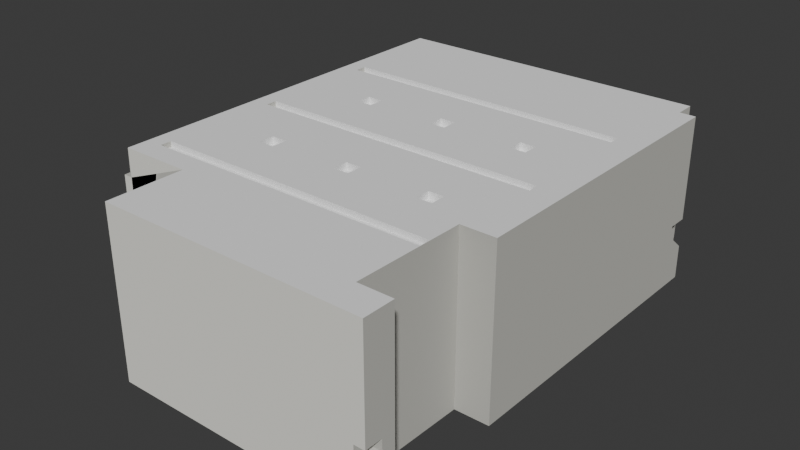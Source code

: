 # Source: seminar.blend  (saved by Blender 4.4.32; exported with 4.5.12 LTS)
import bpy
from mathutils import Matrix  # noqa: F401  (used for matrix-valued properties, if any)

bpy.ops.wm.read_factory_settings(use_empty=True)
scene = bpy.context.scene
scene.name = 'Scene'

# ---- collections
col_collection = bpy.data.collections.new('Collection'); scene.collection.children.link(col_collection)

# ---- materials (node trees are filled in below, after node groups)
mat_mat_scene09_concrete = bpy.data.materials.new('mat_scene09_concrete')
mat_mat_scene09_concrete.diffuse_color = (0.5569, 0.5529, 0.5098, 1.0)
mat_mat_scene09_windows = bpy.data.materials.new('mat_scene09_windows')
mat_mat_scene09_windows.diffuse_color = (0.4078, 1.0, 0.949, 0.5804)
mat_mat_scene09_ceiling = bpy.data.materials.new('mat_scene09_ceiling')
mat_mat_scene09_ceiling.diffuse_color = (0.8863, 0.8863, 0.8863, 1.0)
mat_mat_scene09_plaster = bpy.data.materials.new('mat_scene09_plaster')
mat_mat_scene09_plaster.diffuse_color = (0.8471, 0.8392, 0.7765, 1.0)
mat_mat_scene09_floor = bpy.data.materials.new('mat_scene09_floor')
mat_mat_scene09_floor.diffuse_color = (0.698, 0.6706, 0.5373, 1.0)

# ---- node groups
ng_geometry_nodes = bpy.data.node_groups.new('Geometry Nodes', 'GeometryNodeTree')
_s = ng_geometry_nodes.interface.new_socket(name='Geometry', in_out='OUTPUT', socket_type='NodeSocketGeometry')
_s = ng_geometry_nodes.interface.new_socket(name='Geometry', in_out='INPUT', socket_type='NodeSocketGeometry')
ng_geometry_nodes.is_modifier = True
# nodes of 'Geometry Nodes' reference scene objects; filled in after objects exist

# ---- material node trees
mat_mat_scene09_concrete.use_nodes = True; mat_mat_scene09_concrete.node_tree.nodes.clear()
_N = mat_mat_scene09_concrete.node_tree.nodes; _L = mat_mat_scene09_concrete.node_tree.links
n0 = _N.new('ShaderNodeBsdfPrincipled'); n0.name = 'Principled BSDF'; n0.location = (0, 300)
n0.inputs[0].default_value = (0.5569, 0.5529, 0.5098, 1.0)
n0.inputs[13].default_value = 0.0
n1 = _N.new('ShaderNodeOutputMaterial'); n1.name = 'Material Output'; n1.location = (300, 300)
_L.new(n0.outputs[0], n1.inputs[0])
n1.is_active_output = True
mat_mat_scene09_windows.use_nodes = True; mat_mat_scene09_windows.node_tree.nodes.clear()
_N = mat_mat_scene09_windows.node_tree.nodes; _L = mat_mat_scene09_windows.node_tree.links
n0 = _N.new('ShaderNodeBsdfPrincipled'); n0.name = 'Principled BSDF'; n0.location = (0, 300)
n0.inputs[0].default_value = (0.4078, 1.0, 0.949, 0.5804)
n0.inputs[4].default_value = 0.5804
n0.inputs[13].default_value = 0.0
n1 = _N.new('ShaderNodeOutputMaterial'); n1.name = 'Material Output'; n1.location = (300, 300)
_L.new(n0.outputs[0], n1.inputs[0])
n1.is_active_output = True
mat_mat_scene09_ceiling.use_nodes = True; mat_mat_scene09_ceiling.node_tree.nodes.clear()
_N = mat_mat_scene09_ceiling.node_tree.nodes; _L = mat_mat_scene09_ceiling.node_tree.links
n0 = _N.new('ShaderNodeBsdfPrincipled'); n0.name = 'Principled BSDF'; n0.location = (0, 300)
n0.inputs[0].default_value = (0.8863, 0.8863, 0.8863, 1.0)
n0.inputs[13].default_value = 0.0
n1 = _N.new('ShaderNodeOutputMaterial'); n1.name = 'Material Output'; n1.location = (300, 300)
_L.new(n0.outputs[0], n1.inputs[0])
n1.is_active_output = True
mat_mat_scene09_plaster.use_nodes = True; mat_mat_scene09_plaster.node_tree.nodes.clear()
_N = mat_mat_scene09_plaster.node_tree.nodes; _L = mat_mat_scene09_plaster.node_tree.links
n0 = _N.new('ShaderNodeBsdfPrincipled'); n0.name = 'Principled BSDF'; n0.location = (0, 300)
n0.inputs[0].default_value = (0.8471, 0.8392, 0.7765, 1.0)
n0.inputs[13].default_value = 0.0
n1 = _N.new('ShaderNodeOutputMaterial'); n1.name = 'Material Output'; n1.location = (300, 300)
_L.new(n0.outputs[0], n1.inputs[0])
n1.is_active_output = True
mat_mat_scene09_floor.use_nodes = True; mat_mat_scene09_floor.node_tree.nodes.clear()
_N = mat_mat_scene09_floor.node_tree.nodes; _L = mat_mat_scene09_floor.node_tree.links
n0 = _N.new('ShaderNodeBsdfPrincipled'); n0.name = 'Principled BSDF'; n0.location = (0, 300)
n0.inputs[0].default_value = (0.698, 0.6706, 0.5373, 1.0)
n0.inputs[13].default_value = 0.0
n1 = _N.new('ShaderNodeOutputMaterial'); n1.name = 'Material Output'; n1.location = (300, 300)
_L.new(n0.outputs[0], n1.inputs[0])
n1.is_active_output = True

# ---- world
world_world = bpy.data.worlds.new('World'); scene.world = world_world
world_world.use_nodes = True; world_world.node_tree.nodes.clear()
_N = world_world.node_tree.nodes; _L = world_world.node_tree.links
n0 = _N.new('ShaderNodeOutputWorld'); n0.name = 'World Output'; n0.location = (300, 300)
n1 = _N.new('ShaderNodeBackground'); n1.name = 'Background'; n1.location = (10, 300)
n1.inputs[0].default_value = (0.05088, 0.05088, 0.05088, 1.0)
_L.new(n1.outputs[0], n0.inputs[0])
n0.is_active_output = True
world_world.color = (0.05088, 0.05088, 0.05088)
world_world.sun_shadow_jitter_overblur = 0.0

# ---- meshes
me_id2 = bpy.data.meshes.new('ID2')
me_id2.from_pydata([(-111.2, 167.0, 5.906), (-111.2, 160.7, 5.906), (-51.32, 160.7, 5.906), (-111.2, 160.7, 23.43), (-111.2, 167.0, 23.43), (-51.32, 167.0, 5.906), (-51.32, 160.7, 23.43), (-51.32, 167.0, 23.43), (29.78, 167.0, 5.906), (29.78, 160.7, 5.906), (29.78, 160.7, 23.43), (-30.06, 160.7, 23.43), (-30.06, 167.0, 23.43), (-30.06, 160.7, 5.906), (-30.06, 167.0, 5.906), (29.78, 167.0, 23.43), (110.4, 170.8, 101.1), (110.4, 164.9, 101.1), (110.4, 164.9, 4.474e-13), (112.9, 164.9, 4.474e-13), (-113.6, 164.9, 117.6), (-30.29, 164.9, 4.474e-13), (-51.08, 164.9, 4.474e-13), (49.63, 169.6, 4.035e-19), (49.63, 164.9, 101.1), (49.63, 164.9, 4.474e-13), (49.63, 169.6, 17.72), (110.4, 169.6, 17.72), (110.4, 170.8, 17.72), (112.9, 164.9, 117.6), (112.9, 150.2, 24.01), (-113.6, 149.0, 4.035e-19), (-111.4, 169.6, 3.996e-19), (-111.4, 164.9, 4.474e-13), (-111.4, 169.6, 17.72), (-111.4, 170.8, 101.1), (-111.4, 170.8, 17.72), (-51.08, 170.8, 101.1), (-111.4, 164.9, 101.1), (-51.08, 164.9, 101.1), (-30.29, 169.6, 1.6e-30), (-30.29, 169.6, 17.72), (-30.29, 164.9, 101.1), (-30.29, 170.8, 101.1), (29.82, 164.9, 101.1), (29.82, 169.6, 17.72), (112.9, 150.2, 2.451e-20), (124.2, 150.1, 1.262e-29), (124.2, 150.1, 117.6), (-113.6, 149.0, 98.43), (-119.5, 149.0, 98.43), (-119.5, 149.0, 1.262e-29), (-51.08, 169.6, 17.72), (-51.08, 170.8, 17.72), (29.82, 169.6, -4.385e-20), (123.3, -66.72, 1.262e-29), (124.1, 135.7, 44.33), (124.2, 150.1, 44.33), (124.2, 150.1, 24.02), (112.9, 135.7, 36.07), (124.1, 135.7, 36.06), (112.9, 150.2, 44.33), (112.9, 135.7, 44.33), (99.15, -66.72, 117.6), (99.15, -66.72, 1.262e-29), (97.97, -145.5, 1.262e-29), (97.97, -145.5, 117.6), (121.8, -145.5, 117.6), (121.8, -167.5, -1.593e-20), (121.8, -167.5, 22.76), (114.2, -155.2, 35.71), (114.2, -155.2, 43.74), (121.8, -155.2, 35.71), (121.8, -155.2, 43.74), (114.2, -167.5, 22.76), (49.63, 170.8, 101.1), (49.63, 170.8, 17.72), (104.3, 78.87, 113.7), (104.3, 86.75, 117.6), (-101.7, 86.75, 117.6), (-101.7, 86.75, 113.7), (104.3, 86.75, 113.7), (104.3, 78.87, 117.6), (-101.7, 78.87, 113.7), (-101.7, 78.87, 117.6), (119.0, -145.5, 30.71), (119.0, -145.5, 25.91), (100.9, -145.5, 25.91), (101.0, -154.7, 25.91), (101.0, -155.1, 25.91), (101.2, -155.5, 25.91), (101.6, -156.2, 25.91), (102.2, -156.8, 25.91), (103.7, -157.4, 25.91), (117.1, -157.2, 25.91), (117.5, -157.0, 25.91), (118.6, -155.9, 25.91), (118.8, -155.5, 25.91), (118.9, -155.1, 25.91), (119.0, -154.7, 25.91), (101.6, -156.2, 30.71), (102.5, -157.0, 30.71), (102.9, -157.2, 30.71), (103.7, -157.4, 30.71), (116.3, -157.4, 30.71), (117.5, -157.0, 30.71), (117.8, -156.8, 30.71), (118.1, -156.5, 30.71), (118.8, -155.5, 30.71), (119.0, -154.7, 30.71), (118.9, -155.1, 30.71), (118.6, -155.9, 30.71), (118.4, -156.2, 30.71), (118.4, -156.2, 25.91), (118.1, -156.5, 25.91), (117.8, -156.8, 25.91), (117.1, -157.2, 30.71), (116.7, -157.4, 25.91), (116.7, -157.4, 30.71), (116.3, -157.4, 25.91), (115.9, -157.5, 25.91), (115.9, -157.5, 30.71), (104.1, -157.5, 30.71), (104.1, -157.5, 25.91), (103.3, -157.4, 25.91), (103.3, -157.4, 30.71), (102.9, -157.2, 25.91), (102.5, -157.0, 25.91), (102.2, -156.8, 30.71), (101.8, -156.5, 25.91), (101.8, -156.5, 30.71), (101.3, -155.9, 30.71), (101.3, -155.9, 25.91), (101.2, -155.5, 30.71), (101.0, -155.1, 30.71), (101.0, -154.7, 30.71), (100.9, -145.5, 30.71), (-119.5, -113.8, 98.43), (-112.9, -113.8, 98.42), (-113.2, -113.8, 1.262e-29), (-113.2, -113.0, 1.515e-21), (-71.48, -113.8, 79.53), (-113.2, -113.0, 79.53), (-113.2, -113.8, 79.53), (-113.6, -113.4, 117.6), (-113.6, -113.8, 98.43), (-71.48, -113.0, 79.53), (-63.64, -113.4, 117.6), (-71.48, -113.0, 1.262e-29), (-71.48, -113.8, 5.283e-05), (-63.64, -167.5, -7.581e-21), (29.82, 164.9, 4.474e-13), (121.8, -145.5, 1.262e-29), (110.4, 169.6, 8.154e-21), (-119.5, -113.8, 1.262e-29), (-113.6, 164.9, 4.474e-13), (-51.08, 169.6, 0.0), (-101.7, -1.796, 117.6), (-101.7, -1.796, 113.7), (-101.7, -9.67, 113.7), (104.3, -9.67, 113.7), (114.2, -167.5, 43.74), (121.8, -167.5, 43.74), (121.8, -167.5, 117.6), (-63.64, -113.8, -5.283e-05), (-101.7, -98.21, 113.7), (98.37, -98.21, 113.7), (98.37, -90.34, 113.7), (-101.7, -98.21, 117.6), (-101.7, -90.34, 113.7), (104.3, -1.796, 113.7), (29.82, 170.8, 101.1), (-30.29, 170.8, 17.72), (29.82, 170.8, 17.72), (-59.61, 43.78, 117.6), (-48.58, 43.78, 117.6), (62.05, 43.78, 117.6), (73.07, 32.76, 117.6), (-101.7, -90.34, 117.6), (-59.61, -56.49, 117.6), (98.37, -90.34, 117.6), (1.102, -56.49, 117.6), (12.13, -56.49, 117.6), (104.3, -1.796, 117.6), (104.3, -9.67, 117.6), (-48.58, -45.47, 117.6), (98.37, -98.21, 117.6), (123.3, -66.72, 117.6), (112.9, 150.2, 117.6), (-59.61, 32.76, 117.6), (-63.64, -167.5, 117.6), (73.07, 43.78, 112.7), (62.05, 32.76, 112.7), (73.07, 32.76, 112.7), (62.05, 32.76, 117.6), (62.05, 43.78, 112.7), (73.07, 43.78, 117.6), (12.13, 32.76, 112.7), (1.102, 32.76, 112.7), (1.102, 32.76, 117.6), (1.102, 43.78, 117.6), (12.13, 43.78, 112.7), (1.102, 43.78, 112.7), (12.13, 43.78, 117.6), (12.13, 32.76, 117.6), (-48.58, 43.78, 112.7), (-59.61, 43.78, 112.7), (-48.58, 32.76, 112.7), (-48.58, 32.76, 117.6), (-59.61, 32.76, 112.7), (73.07, -45.47, 112.7), (62.05, -45.47, 112.7), (62.05, -56.49, 112.7), (73.07, -56.49, 112.7), (62.05, -56.49, 117.6), (62.05, -45.47, 117.6), (73.07, -56.49, 117.6), (73.07, -45.47, 117.6), (1.102, -45.47, 112.7), (1.102, -56.49, 112.7), (12.13, -56.49, 112.7), (1.102, -45.47, 117.6), (12.13, -45.47, 112.7), (12.13, -45.47, 117.6), (-59.61, -45.47, 112.7), (-48.58, -56.49, 112.7), (-59.61, -45.47, 117.6), (-59.61, -56.49, 112.7), (-48.58, -45.47, 112.7), (-48.58, -56.49, 117.6), (49.86, 167.0, 23.43), (49.86, 167.0, 5.906), (49.86, 160.7, 5.906), (109.7, 160.7, 23.43), (109.7, 160.7, 5.906), (49.86, 160.7, 23.43), (109.7, 167.0, 5.906), (109.7, 167.0, 23.43), (100.9, -145.5, 1.262e-29), (100.9, -145.5, -0.8299), (-101.7, 38.54, 117.6), (-101.7, -5.733, 117.6), (-101.7, -9.67, 117.6), (-101.7, 82.81, 117.6), (-101.7, -50.0, 117.6), (-101.7, -53.94, 117.6), (-101.7, -94.28, 117.6)], [(239, 238)], [(76, 28, 16), (188, 29, 61), (59, 62, 61), (168, 241, 242), (168, 242, 244), (168, 244, 245), (168, 245, 246), (19, 30, 61), (137, 138, 143), (144, 241, 168), (51, 140, 31), (154, 137, 143), (113, 96, 111), (77, 81, 78), (246, 244, 178), (246, 245, 244), (245, 242, 244), (245, 241, 242), (194, 183, 204), (147, 66, 190), (244, 240, 157), (244, 242, 240), (242, 84, 240), (242, 243, 84), (156, 32, 33), (157, 159, 242), (3, 1, 2), (138, 143, 141), (183, 196, 82), (35, 36, 53), (197, 201, 203), (142, 143, 141), (127, 92, 129), (41, 54, 45), (244, 241, 245), (168, 186, 147), (50, 49, 145), (225, 228, 185), (80, 83, 84), (53, 36, 34), (202, 200, 203), (160, 184, 242), (11, 12, 14), (194, 192, 193), (80, 81, 77), (82, 48, 187), (117, 119, 99), (161, 162, 73), (207, 205, 175), (241, 243, 242), (128, 130, 129), (71, 73, 72), (59, 61, 30), (114, 115, 95), (158, 170, 160), (181, 219, 220), (226, 185, 228), (231, 230, 237), (78, 48, 82), (55, 47, 46), (64, 151, 21), (163, 67, 73), (151, 25, 24), (75, 16, 17), (0, 5, 2), (74, 150, 161), (76, 16, 75), (103, 123, 122), (34, 35, 38), (59, 60, 56), (180, 216, 63), (234, 232, 231), (197, 198, 202), (173, 171, 43), (189, 209, 207), (38, 33, 34), (125, 124, 93), (179, 227, 225), (122, 120, 121), (158, 157, 183), (102, 126, 124), (39, 38, 35), (15, 12, 11), (164, 22, 31), (166, 169, 167), (190, 163, 161), (20, 29, 188), (134, 133, 131), (144, 49, 20), (115, 106, 105), (153, 26, 23), (7, 3, 6), (190, 150, 164), (146, 140, 142), (187, 48, 56), (25, 23, 26), (202, 198, 199), (136, 103, 104), (24, 17, 29), (66, 64, 65), (195, 176, 196), (111, 96, 97), (207, 209, 206), (34, 32, 156), (42, 39, 22), (161, 70, 74), (37, 53, 52), (91, 129, 130), (72, 69, 74), (80, 79, 78), (54, 151, 45), (152, 86, 87), (235, 232, 234), (106, 115, 114), (26, 28, 76), (134, 90, 133), (168, 165, 166), (231, 232, 235), (147, 186, 66), (196, 193, 191), (21, 54, 40), (85, 152, 67), (169, 168, 178), (225, 227, 224), (93, 132, 88), (146, 148, 140), (218, 222, 220), (101, 127, 126), (57, 48, 188), (64, 187, 55), (41, 40, 54), (226, 224, 227), (213, 212, 211), (31, 155, 49), (244, 179, 178), (183, 177, 196), (88, 89, 134), (185, 221, 181), (69, 72, 152), (240, 174, 189), (108, 110, 107), (107, 112, 111), (20, 39, 42), (132, 124, 129), (84, 200, 175), (128, 92, 127), (234, 237, 233), (178, 179, 229), (143, 139, 154), (58, 60, 59), (11, 13, 9), (148, 141, 149), (53, 34, 52), (97, 96, 114), (217, 184, 63), (178, 229, 181), (189, 208, 157), (193, 192, 195), (139, 143, 142), (117, 118, 104), (131, 133, 90), (188, 78, 79), (49, 50, 51), (199, 198, 197), (148, 149, 164), (135, 136, 87), (7, 5, 0), (2, 5, 7), (86, 93, 87), (93, 124, 132), (126, 127, 129), (181, 221, 218), (181, 218, 219), (194, 204, 203), (217, 211, 215), (203, 82, 176), (138, 145, 144), (16, 28, 27), (226, 228, 224), (86, 119, 93), (183, 157, 199), (207, 206, 205), (161, 71, 70), (183, 194, 177), (139, 142, 140), (204, 183, 199), (65, 64, 164), (43, 171, 44), (136, 66, 65), (190, 161, 150), (118, 94, 116), (110, 108, 97), (43, 44, 42), (87, 136, 65), (203, 200, 82), (58, 59, 30), (188, 79, 20), (218, 220, 219), (96, 113, 114), (197, 202, 201), (164, 141, 147), (202, 203, 201), (183, 160, 170), (63, 186, 180), (100, 131, 132), (63, 66, 186), (214, 215, 211), (235, 234, 233), (47, 30, 46), (7, 0, 4), (184, 187, 63), (14, 8, 9), (144, 20, 241), (86, 109, 99), (214, 211, 212), (84, 77, 82), (225, 224, 228), (206, 175, 205), (66, 63, 64), (106, 114, 107), (33, 31, 22), (67, 136, 85), (94, 117, 114), (114, 117, 99), (97, 114, 98), (152, 72, 73), (68, 69, 152), (195, 196, 191), (111, 97, 108), (26, 27, 28), (136, 104, 85), (138, 141, 147), (34, 156, 52), (244, 226, 179), (14, 15, 8), (47, 58, 30), (140, 148, 31), (65, 164, 150), (122, 123, 120), (187, 56, 55), (241, 79, 243), (110, 97, 98), (202, 199, 200), (46, 18, 25), (218, 221, 223), (71, 72, 70), (153, 27, 26), (164, 21, 22), (33, 155, 31), (42, 22, 21), (118, 116, 107), (100, 132, 91), (163, 162, 161), (68, 150, 74), (105, 94, 95), (64, 25, 151), (217, 210, 211), (95, 94, 114), (49, 51, 31), (164, 31, 148), (199, 197, 204), (115, 105, 95), (7, 4, 3), (39, 35, 37), (131, 90, 132), (135, 87, 88), (109, 118, 107), (11, 9, 10), (158, 160, 159), (193, 195, 191), (197, 203, 204), (102, 124, 125), (161, 73, 71), (42, 21, 41), (104, 118, 109), (102, 130, 101), (190, 164, 147), (130, 128, 101), (100, 130, 131), (242, 184, 221), (60, 47, 55), (110, 109, 107), (135, 134, 131), (89, 88, 132), (19, 46, 30), (14, 12, 15), (29, 19, 61), (86, 99, 119), (105, 116, 94), (136, 135, 103), (25, 18, 153), (135, 131, 103), (24, 25, 26), (48, 57, 56), (43, 42, 41), (3, 2, 6), (196, 177, 193), (73, 67, 152), (117, 104, 119), (155, 20, 49), (2, 7, 6), (27, 153, 18), (37, 52, 39), (151, 44, 45), (185, 242, 221), (9, 8, 15), (144, 145, 49), (78, 188, 48), (67, 66, 136), (25, 153, 23), (173, 43, 172), (80, 77, 83), (225, 185, 229), (194, 193, 177), (189, 207, 208), (15, 11, 10), (178, 167, 169), (175, 174, 84), (17, 18, 19), (29, 20, 42), (20, 155, 38), (80, 84, 79), (155, 33, 38), (185, 181, 229), (207, 175, 208), (199, 157, 208), (213, 216, 214), (234, 231, 236), (121, 120, 119), (113, 111, 112), (35, 53, 37), (20, 38, 39), (125, 93, 103), (84, 82, 200), (194, 203, 176), (240, 189, 157), (213, 214, 212), (128, 129, 92), (160, 242, 159), (180, 178, 181), (144, 147, 138), (175, 199, 208), (213, 211, 210), (180, 182, 214), (226, 227, 179), (114, 112, 107), (244, 157, 241), (14, 9, 13), (157, 158, 159), (74, 69, 68), (244, 242, 226), (184, 183, 187), (66, 67, 163), (217, 215, 184), (179, 225, 229), (101, 126, 102), (180, 214, 216), (77, 78, 82), (26, 76, 75), (59, 56, 62), (86, 85, 109), (57, 188, 61), (183, 82, 187), (217, 216, 213), (88, 134, 135), (125, 103, 131), (22, 39, 52), (166, 167, 180), (43, 41, 172), (20, 79, 241), (33, 32, 34), (51, 154, 140), (144, 168, 147), (206, 174, 175), (109, 98, 99), (80, 78, 81), (220, 223, 182), (60, 58, 47), (171, 173, 45), (46, 19, 18), (163, 73, 162), (152, 87, 65), (237, 235, 233), (62, 57, 61), (150, 68, 65), (171, 45, 44), (154, 139, 140), (154, 51, 50), (87, 93, 88), (194, 195, 192), (62, 56, 57), (194, 176, 195), (41, 45, 173), (220, 222, 223), (166, 165, 169), (168, 166, 186), (237, 230, 235), (103, 93, 123), (102, 125, 130), (26, 75, 24), (21, 40, 41), (55, 46, 64), (0, 1, 3), (132, 90, 89), (151, 24, 44), (206, 209, 189), (156, 22, 52), (142, 141, 146), (109, 85, 104), (111, 108, 107), (105, 106, 107), (148, 146, 141), (99, 98, 114), (166, 180, 186), (34, 36, 35), (84, 83, 77), (116, 105, 107), (175, 200, 199), (216, 217, 63), (154, 50, 137), (41, 173, 172), (131, 130, 125), (0, 3, 4), (118, 117, 94), (11, 14, 13), (178, 180, 167), (128, 127, 101), (196, 176, 82), (64, 21, 164), (24, 29, 44), (44, 29, 42), (72, 74, 70), (9, 15, 10), (16, 27, 17), (17, 19, 29), (174, 240, 84), (180, 181, 182), (181, 220, 182), (242, 185, 226), (231, 235, 230), (218, 223, 222), (75, 17, 24), (234, 236, 237), (114, 113, 112), (156, 33, 22), (158, 183, 170), (64, 63, 187), (223, 221, 184), (163, 190, 66), (85, 86, 152), (169, 165, 168), (50, 145, 137), (231, 237, 236), (91, 130, 100), (217, 213, 210), (184, 215, 223), (21, 151, 54), (164, 149, 141), (109, 110, 98), (64, 46, 25), (56, 60, 55), (223, 215, 214), (18, 17, 27), (183, 184, 160), (68, 152, 65), (134, 89, 90), (121, 119, 104), (0, 2, 1), (206, 189, 174), (223, 214, 182), (124, 126, 129), (129, 91, 132)])
me_id2.polygons.foreach_set('use_smooth', [0, 0, 0, 0, 0, 0, 0, 0, 0, 0, 0, 0, 1, 0, 0, 0, 0, 0, 0, 0, 0, 0, 0, 0, 0, 0, 0, 0, 0, 0, 0, 0, 0, 0, 0, 0, 0, 0, 0, 0, 0, 0, 0, 0, 0, 0, 0, 0, 0, 0, 1, 0, 0, 0, 0, 0, 0, 0, 0, 0, 0, 0, 0, 0, 0, 0, 0, 1, 0, 0, 0, 0, 0, 0, 0, 0, 1, 0, 1, 0, 1, 0, 0, 0, 0, 0, 0, 0, 0, 1, 0, 0, 0, 0, 0, 0, 0, 0, 0, 0, 0, 1, 0, 0, 0, 0, 0, 1, 0, 0, 0, 0, 0, 1, 0, 1, 0, 0, 0, 0, 0, 0, 0, 0, 0, 0, 0, 1, 0, 0, 0, 0, 0, 0, 0, 0, 1, 0, 0, 0, 0, 0, 0, 0, 0, 1, 0, 0, 0, 0, 0, 0, 0, 0, 0, 0, 0, 0, 0, 1, 1, 0, 0, 0, 0, 0, 0, 0, 0, 0, 0, 0, 0, 0, 0, 0, 0, 0, 0, 0, 0, 0, 0, 0, 0, 0, 0, 0, 0, 0, 1, 1, 0, 0, 0, 0, 0, 0, 0, 0, 0, 0, 0, 0, 1, 0, 0, 0, 0, 0, 0, 0, 0, 0, 0, 0, 0, 0, 0, 1, 0, 0, 0, 0, 0, 0, 0, 0, 1, 0, 0, 0, 0, 0, 0, 0, 0, 0, 1, 0, 0, 1, 0, 0, 0, 0, 0, 0, 0, 0, 0, 1, 0, 0, 1, 0, 0, 0, 0, 0, 0, 1, 0, 0, 1, 0, 0, 0, 0, 0, 0, 1, 0, 0, 0, 0, 0, 0, 0, 0, 0, 0, 0, 0, 0, 0, 0, 0, 1, 0, 0, 0, 0, 0, 0, 0, 0, 0, 1, 0, 0, 0, 0, 0, 0, 0, 0, 0, 0, 0, 0, 0, 0, 0, 0, 0, 0, 0, 0, 0, 0, 0, 0, 0, 0, 0, 0, 0, 1, 1, 0, 0, 1, 0, 0, 0, 0, 1, 0, 0, 0, 0, 0, 0, 0, 1, 0, 0, 0, 0, 0, 0, 0, 0, 0, 1, 0, 0, 0, 0, 0, 0, 0, 0, 1, 0, 0, 0, 0, 0, 0, 0, 0, 0, 1, 0, 0, 0, 0, 0, 0, 0, 0, 0, 0, 0, 0, 0, 0, 0, 0, 0, 0, 0, 0, 0, 0, 1, 0, 0, 0, 0, 0, 0, 0, 0, 0, 0, 0, 0, 0, 0, 0, 0, 0, 0, 0, 0, 0, 0, 0, 0, 0, 1, 0, 0, 1, 0, 0, 0, 0, 0, 0, 0, 0, 0, 0, 0, 0, 0, 0, 0, 0, 1, 0, 0, 0, 0, 0, 0, 0, 0, 0, 1, 0, 0, 0, 0, 1, 0, 0, 0, 0, 0, 0, 1, 1, 0, 0, 0, 0, 0])
me_id2.polygons.foreach_set('material_index', [1, 0, 0, 2, 2, 2, 2, 0, 3, 2, 4, 3, 0, 0, 2, 2, 2, 2, 2, 2, 2, 2, 2, 2, 4, 0, 0, 0, 2, 1, 2, 3, 0, 0, 2, 2, 0, 2, 0, 0, 2, 2, 0, 2, 2, 2, 0, 0, 2, 2, 0, 0, 0, 0, 2, 2, 2, 0, 2, 4, 4, 0, 0, 0, 0, 3, 1, 0, 0, 0, 2, 0, 2, 1, 2, 0, 0, 2, 0, 2, 0, 0, 0, 4, 2, 3, 2, 0, 0, 0, 0, 0, 0, 3, 0, 0, 2, 0, 0, 0, 2, 0, 2, 0, 0, 0, 0, 0, 0, 2, 0, 0, 0, 0, 0, 0, 2, 0, 2, 0, 4, 0, 0, 2, 0, 3, 2, 0, 0, 0, 0, 2, 2, 0, 2, 2, 0, 2, 0, 2, 0, 0, 0, 0, 2, 0, 0, 2, 3, 0, 0, 3, 0, 0, 2, 2, 2, 2, 3, 0, 0, 2, 0, 2, 4, 0, 0, 0, 0, 0, 0, 2, 2, 2, 2, 2, 0, 0, 2, 0, 2, 2, 0, 2, 3, 2, 4, 0, 0, 3, 0, 0, 0, 0, 2, 0, 2, 2, 0, 2, 3, 2, 0, 2, 0, 2, 2, 0, 0, 0, 2, 0, 2, 0, 2, 2, 2, 2, 0, 0, 4, 0, 0, 0, 0, 0, 0, 2, 0, 0, 0, 0, 0, 2, 0, 0, 4, 4, 0, 0, 2, 0, 2, 4, 2, 0, 0, 4, 4, 0, 0, 0, 3, 3, 0, 4, 2, 0, 0, 4, 2, 0, 0, 0, 0, 0, 0, 0, 2, 2, 2, 0, 0, 0, 0, 0, 0, 0, 0, 2, 0, 0, 0, 0, 0, 0, 0, 0, 0, 0, 4, 0, 0, 0, 0, 0, 0, 0, 0, 0, 0, 0, 0, 0, 2, 0, 0, 2, 0, 4, 1, 2, 2, 2, 2, 0, 2, 2, 0, 0, 0, 0, 0, 2, 2, 2, 2, 0, 0, 0, 1, 0, 0, 2, 2, 2, 2, 0, 2, 2, 3, 2, 2, 2, 2, 0, 2, 0, 0, 3, 2, 2, 2, 2, 2, 0, 2, 0, 0, 0, 0, 0, 2, 0, 0, 0, 0, 0, 0, 2, 0, 4, 2, 2, 0, 2, 2, 0, 0, 4, 0, 0, 0, 0, 4, 0, 4, 3, 0, 2, 0, 2, 0, 2, 2, 2, 0, 0, 0, 0, 0, 4, 0, 0, 0, 2, 0, 3, 0, 0, 0, 3, 0, 0, 0, 2, 0, 2, 2, 3, 0, 0, 0, 0, 0, 2, 0, 2, 4, 0, 0, 0, 0, 0, 0, 2, 2, 2, 2, 0, 2, 0, 0, 0, 4, 2, 0, 2, 2, 0, 0, 0, 0, 0, 0, 2, 4, 3, 0, 4, 0, 2, 0, 0, 4, 0, 0, 0, 2, 2, 0, 0])
me_id2.materials.append(mat_mat_scene09_concrete)
me_id2.materials.append(mat_mat_scene09_windows)
me_id2.materials.append(mat_mat_scene09_ceiling)
me_id2.materials.append(mat_mat_scene09_plaster)
me_id2.materials.append(mat_mat_scene09_floor)
me_id2.update()
me_id2.normals_split_custom_set([tuple(v) for v in zip(*[iter([0.0, -1.0, 0.0, 0.0, -1.0, 0.0, 0.0, -1.0, 0.0, -1.0, 0.0, 0.0, -1.0, 0.0, 0.0, -1.0, 0.0, 0.0, -1.0, 0.0, -4.618e-06, -1.0, 0.0, -4.618e-06, -1.0, 0.0, -4.618e-06, 4.371e-08, -1.0, 9.577e-05, 4.371e-08, 1.0, -9.206e-05, 4.371e-08, 1.0, -8.742e-08, -4.371e-08, -1.0, -9.593e-05, -4.371e-08, 1.0, 9.593e-05, -4.371e-08, 1.0, 8.742e-08, 4.371e-08, -1.0, 9.593e-05, 4.371e-08, 1.0, -9.593e-05, 4.371e-08, 1.0, -8.742e-08, -4.371e-08, -1.0, -9.593e-05, -4.371e-08, 1.0, 9.593e-05, -4.371e-08, 1.0, 8.742e-08, -1.0, 6.522e-06, 1.876e-06, -1.0, 6.522e-06, 1.876e-06, -1.0, 6.522e-06, 1.876e-06, 0.0001747, 1.0, -0.001292, 0.0001757, 1.0, -0.001296, 0.0001424, 1.0, -0.001357, -1.43e-05, 1.65e-07, -1.0, -1.43e-05, 1.65e-07, -1.0, -1.43e-05, 1.65e-07, -1.0, -6.742e-20, -1.625e-21, 1.0, -6.742e-20, -1.625e-21, 1.0, -6.742e-20, -1.625e-21, 1.0, 0.0003065, 1.0, -0.001173, 0.0001543, 1.0, -0.001299, 0.000177, 1.0, -0.001345, 0.7933, -0.6088, 0.0, 0.866, -0.5, 0.0, 0.866, -0.5, 0.0, 1.0, 0.0, 0.0, 1.0, 0.0, 0.0, 1.0, 0.0, 0.0, -4.371e-08, 1.0, 0.0, -4.371e-08, 1.0, 9.593e-05, -4.371e-08, 1.0, 8.742e-08, 4.371e-08, 1.0, 0.0, 4.371e-08, -1.0, 8.742e-08, 4.371e-08, 1.0, -9.593e-05, -4.371e-08, -1.0, -9.593e-05, -4.371e-08, 1.0, 9.593e-05, -4.371e-08, 1.0, 8.742e-08, 4.371e-08, 1.0, 3.165e-07, 4.371e-08, 1.0, -9.206e-05, 4.371e-08, 1.0, -8.742e-08, 0.0, 0.0, -1.0, 0.0, 0.0, -1.0, 0.0, 0.0, -1.0, 1.117e-07, -8.464e-07, -1.0, 1.117e-07, -8.464e-07, -1.0, 1.117e-07, -8.464e-07, -1.0, 0.0, 1.0, -4.371e-08, -9.593e-05, 1.0, -4.371e-08, -8.742e-08, 1.0, -4.371e-08, 0.0, 1.0, -4.371e-08, 8.742e-08, -1.0, -4.371e-08, -9.593e-05, 1.0, -4.371e-08, -4.371e-08, -1.0, -9.593e-05, -4.371e-08, 1.0, 9.593e-05, -4.371e-08, 1.0, 8.742e-08, 4.371e-08, 1.0, 0.0, 4.371e-08, 1.0, -9.593e-05, 4.371e-08, 1.0, -8.742e-08, 6.191e-21, 9.63e-14, 1.0, 6.191e-21, 9.63e-14, 1.0, 6.191e-21, 9.63e-14, 1.0, -1.0, 0.0, 0.0, -1.0, 0.0, 0.0, -1.0, 0.0, 0.0, 0.0, -1.0, 0.0, 0.0, -1.0, 0.0, 0.0, -1.0, 0.0, -0.0009252, 1.0, -0.003752, -0.0009495, 1.0, -0.00375, 0.001972, -0.9999, 0.009899, 3.879e-07, 0.0, -1.0, 3.879e-07, 0.0, -1.0, 3.879e-07, 0.0, -1.0, 0.0, -1.0, 0.0, 0.0, -1.0, 0.0, 0.0, -1.0, 0.0, 1.0, 0.0, 0.0, 1.0, 0.0, 0.0, 1.0, 0.0, 0.0, 6.271e-06, 0.0002368, 1.0, 6.271e-06, 0.0002368, 1.0, 6.271e-06, 0.0002368, 1.0, 4.297e-05, 0.0, -1.0, 4.297e-05, 0.0, -1.0, 4.297e-05, 0.0, -1.0, 0.0, -1.0, 0.0, 0.0, -1.0, 0.0, 0.0, -1.0, 0.0, 8.742e-08, -1.0, 7.55e-08, -9.593e-05, 1.0, -4.013e-07, 0.0, 1.0, 7.55e-08, 0.0, 2.413e-06, -1.0, 0.0, 2.413e-06, -1.0, 0.0, 2.413e-06, -1.0, 0.0, 0.0, -1.0, 0.0, 0.0, -1.0, 0.0, 0.0, -1.0, 1.0, 0.0, 0.0, 1.0, 0.0, 0.0, 1.0, 0.0, 0.0, -1.0, 0.0, 0.0, -1.0, 0.0, 0.0, -1.0, 0.0, 0.0, 0.0, 0.0, 1.0, 0.0, 0.0, 1.0, 0.0, 0.0, 1.0, 0.0, 1.0, 0.0, 0.0, 1.0, 0.0, 0.0, 1.0, 0.0, 2.777e-08, -1.0, 3.01e-07, 2.777e-08, -1.0, 3.01e-07, 2.777e-08, -1.0, 3.01e-07, -1.0, 0.0, 0.0, -1.0, 0.0, 0.0, -1.0, 0.0, 0.0, 0.0, -1.0, 0.0, 0.0, -1.0, 0.0, 0.0, -1.0, 0.0, 0.0, 0.0, -1.0, 0.0, 0.0, -1.0, 0.0, 0.0, -1.0, 9.198e-07, 0.0, -1.0, 9.198e-07, 0.0, -1.0, 9.198e-07, 0.0, -1.0, 0.0, 0.0, -1.0, 0.0, 0.0, -1.0, 0.0, 0.0, -1.0, 0.0, 0.0, 1.0, 0.0, 0.0, 1.0, 0.0, 0.0, 1.0, 1.0, 0.0, 0.0, 1.0, 0.0, 0.0, 1.0, 0.0, 0.0, 4.371e-08, -1.0, 2.598e-07, 4.371e-08, 1.0, -9.593e-05, 4.371e-08, 1.0, 3.876e-06, -0.6088, -0.7933, 0.0, -0.7072, -0.707, 0.0, -0.7072, -0.707, 0.0, 0.0, 1.0, 0.0, 0.0, 1.0, 0.0, 0.0, 1.0, 0.0, -1.0, -4.964e-06, 1.878e-06, -1.0, -4.964e-06, 1.878e-06, -1.0, -4.964e-06, 1.878e-06, -4.297e-05, 0.0, -1.0, -4.297e-05, 0.0, -1.0, -4.297e-05, 0.0, -1.0, 0.0, 0.0, -1.0, 0.0, 0.0, -1.0, 0.0, 0.0, -1.0, 0.0, -1.0, 0.0, 0.0, -1.0, 0.0, 0.0, -1.0, 0.0, 0.0, 1.0, 0.0, 0.0, 1.0, 0.0, 0.0, 1.0, 0.0, 0.0, 1.0, 0.0, 0.0, 1.0, 0.0, 0.0, 1.0, 0.0, 0.0, 0.0, -1.0, 0.0, 0.0, -1.0, 0.0, 0.0, -1.0, 2.184e-21, -8.727e-24, 1.0, 2.184e-21, -8.727e-24, 1.0, 2.184e-21, -8.727e-24, 1.0, 4.982e-22, -1.931e-15, 1.0, 4.982e-22, -1.931e-15, 1.0, 4.982e-22, -1.931e-15, 1.0, -1.0, -1.199e-06, 0.0, -1.0, -1.199e-06, 0.0, -1.0, -1.199e-06, 0.0, 0.0, -1.0, -4.878e-07, 0.0, -1.0, -4.878e-07, 0.0, -1.0, -4.878e-07, 0.0, 0.0, -1.0, 0.0, 0.0, -1.0, 0.0, 0.0, -1.0, 0.0, 0.0, -1.0, 0.0, 0.0, -1.0, 0.0, 0.0, -1.0, 0.0, 1.0, 0.0, 0.0, 1.0, 0.0, 0.0, 1.0, 0.0, 0.0, -1.0, 0.0, 0.0, -1.0, 0.0, 0.0, -1.0, 0.0, -0.1305, -0.9914, 0.0, -2.981e-05, -1.0, 0.0, -0.0653, -0.9979, 0.0, 1.0, 0.0, 0.0, 1.0, 0.0, 0.0, 1.0, 0.0, 0.0, -0.0009602, -1.0, 0.0006492, -0.0009602, -1.0, 0.0006492, -0.0007606, -1.0, 0.0003794, 0.0, 0.0, -1.0, 0.0, 0.0, -1.0, 0.0, 0.0, -1.0, 0.0, 0.0, -1.0, 0.0, 0.0, -1.0, 0.0, 0.0, -1.0, 0.0, 0.0, -1.0, 0.0, 0.0, -1.0, 0.0, 0.0, -1.0, 0.0, -1.0, 0.0, 0.0, -1.0, 0.0, 0.0, -1.0, 0.0, 0.0, -1.0, 0.0, 0.0, -1.0, 0.0, 0.0, -1.0, 0.0, 1.0, 0.0, 0.0, 1.0, 0.0, 0.0, 1.0, 0.0, 0.0, -0.2588, -0.9659, 0.0, -0.2588, -0.9659, 0.0, -0.1305, -0.9914, 0.0, 0.0, -1.0, 0.0, 0.0, -1.0, 0.0, 0.0, -1.0, 0.0, -0.0653, -0.9979, 0.0, 0.06528, -0.9979, 0.0, 1.196e-05, -1.0, 0.0, 0.0, 1.0, 0.0, 0.0, 1.0, 0.0, 0.0, 1.0, 0.0, -0.3826, -0.9239, 0.0, -0.3826, -0.9239, 0.0, -0.2588, -0.9659, 0.0, 0.0, 0.0, -1.0, 0.0, 0.0, -1.0, 0.0, 0.0, -1.0, 0.0, 0.0, 1.0, 0.0, 0.0, 1.0, 0.0, 0.0, 1.0, 4.881e-08, -1.917e-07, 1.0, 4.881e-08, -1.917e-07, 1.0, 4.881e-08, -1.917e-07, 1.0, 0.0, 0.0, -1.0, 0.0, 0.0, -1.0, 0.0, 0.0, -1.0, 0.0, 1.0, -7.127e-08, 0.0, 1.0, -7.127e-08, 0.0, 1.0, -7.127e-08, -7.321e-08, 0.0, -1.0, -7.321e-08, 0.0, -1.0, -7.321e-08, 0.0, -1.0, 0.0, 0.0, 1.0, 0.0, 0.0, 1.0, 0.0, 0.0, 1.0, 1.0, 1.826e-07, -1.135e-07, 1.0, 1.826e-07, -1.135e-07, 1.0, 1.826e-07, -1.135e-07, 0.6088, -0.7933, 0.0, 0.6088, -0.7933, 0.0, 0.5, -0.866, 0.0, 0.0, -1.0, 0.0, 0.0, -1.0, 0.0, 0.0, -1.0, 0.0, 0.0, 0.0, 1.0, 0.0, 0.0, 1.0, 0.0, 0.0, 1.0, 1.0, 1.006e-05, 0.0, 1.0, 1.006e-05, 0.0, 1.0, 1.006e-05, 0.0, 1.828e-07, 1.0, 0.0, 1.828e-07, 1.0, 0.0, 1.828e-07, 1.0, 0.0, -1.0, 0.003995, -1.43e-07, -1.0, 0.003995, -1.43e-07, -1.0, 0.003995, -1.43e-07, 1.0, 0.0, 0.0, 1.0, 0.0, 0.0, 1.0, 0.0, 0.0, -1.0, 0.0, 0.0, -1.0, 0.0, 0.0, -1.0, 0.0, 0.0, 0.0, 0.0, 1.0, 0.0, 0.0, 1.0, 0.0, 0.0, 1.0, 0.0, -1.0, -6.684e-07, 0.0, -1.0, -6.684e-07, 0.0, -1.0, -6.684e-07, -0.9999, 0.015, 0.0, -0.9999, 0.015, 0.0, -0.9999, 0.015, 0.0, 0.0, 1.0, 0.0, 0.0, 1.0, 0.0, 0.0, 1.0, 0.0, 0.866, -0.5, 0.0, 0.866, -0.5, 0.0, 0.9239, -0.3826, 0.0, 0.0, 0.0, -1.0, 0.0, 0.0, -1.0, 0.0, 0.0, -1.0, 0.0, -1.0, 0.0, 0.0, -1.0, 0.0, 0.0, -1.0, 0.0, 0.0, -1.0, -2.323e-07, 0.0, -1.0, -2.323e-07, 0.0, -1.0, -2.323e-07, -1.0, 0.0, 3.636e-07, -1.0, 0.0, 3.636e-07, -1.0, 0.0, 3.636e-07, -1.0, 0.0, 0.0, -1.0, 0.0, 0.0, -1.0, 0.0, 0.0, -0.7934, -0.6088, 0.0, -0.7072, -0.707, 0.0, -0.7072, -0.707, 0.0, 0.0, 0.7245, -0.6893, 0.0, 0.7245, -0.6893, 0.0, 0.7245, -0.6893, 0.0, 1.0, 0.0, 0.0, 1.0, 0.0, 0.0, 1.0, 0.0, -1.0, 1.483e-06, 0.0, -1.0, 1.483e-06, 0.0, -1.0, 1.483e-06, 0.0, 0.0, -1.0, 0.0, 0.0, -1.0, 0.0, 0.0, -1.0, 0.0, 0.0, -1.0, 0.0, 0.0, -1.0, 0.0, 0.0, -1.0, 0.0, 0.6088, -0.7933, 0.0, 0.6088, -0.7933, 0.0, 0.7071, -0.7071, 0.0, 0.0, 0.0, 1.0, 0.0, 0.0, 1.0, 0.0, 0.0, 1.0, -0.9659, -0.2588, 0.0, -0.9239, -0.3827, 0.0, -0.9239, -0.3827, 0.0, 0.0, -1.0, 0.0, 0.0, -1.0, 0.0, 0.0, -1.0, 0.0, -1.0, 0.0, 0.0, -1.0, 0.0, 0.0, -1.0, 0.0, 0.0, 2.554e-07, -1.632e-07, -1.0, 2.554e-07, -1.632e-07, -1.0, 2.554e-07, -1.632e-07, -1.0, 1.0, 0.0, 0.0, 1.0, 0.0, 0.0, 1.0, 0.0, 0.0, 7.764e-22, 9.63e-14, 1.0, 7.764e-22, 9.63e-14, 1.0, 7.764e-22, 9.63e-14, 1.0, 0.0, -1.0, 0.0, 0.0, -1.0, 0.0, 0.0, -1.0, 0.0, -1.0, 0.0, 0.0, -1.0, 0.0, 0.0, -1.0, 0.0, 0.0, 0.0, 0.0, -1.0, 0.0, 0.0, -1.0, 0.0, 0.0, -1.0, 0.0, 0.0, -1.0, 0.0, 0.0, -1.0, 0.0, 0.0, -1.0, 1.828e-07, 1.0, 0.0, 1.828e-07, 1.0, 0.0, 1.828e-07, 1.0, 0.0, 0.0, 0.0, -1.0, 0.0, 0.0, -1.0, 0.0, 0.0, -1.0, -0.5, -0.866, 0.0, -0.5, -0.866, 0.0, -0.3826, -0.9239, 0.0, -0.01403, -0.9999, 0.0, -0.01403, -0.9999, 0.0, -0.01403, -0.9999, 0.0, 0.0, 1.0, 0.0, 0.0, 1.0, 0.0, 0.0, 1.0, 0.0, 0.0, -1.0, 0.0, 0.0, -1.0, 0.0, 0.0, -1.0, 0.0, -1.0, 0.0, 0.0, -1.0, 0.0, 0.0, -1.0, 0.0, 0.0, 0.0, 0.0, -1.0, 0.0, 0.0, -1.0, 0.0, 0.0, -1.0, 1.0, 0.0, -7.751e-08, 1.0, 0.0, -7.751e-08, 1.0, 0.0, -7.751e-08, -2.873e-07, 0.0, -1.0, -2.873e-07, 0.0, -1.0, -2.873e-07, 0.0, -1.0, -7.097e-07, 0.0, -1.0, -7.097e-07, 0.0, -1.0, -7.097e-07, 0.0, -1.0, -0.9914, -0.1305, 3.126e-06, -0.9659, -0.2588, 0.0, -0.9659, -0.2588, 0.0, 0.0, 0.0, -1.0, 0.0, 0.0, -1.0, 0.0, 0.0, -1.0, -1.0, 0.0, 0.0, -1.0, 0.0, 0.0, -1.0, 0.0, 0.0, 0.0, 0.0, -1.0, 0.0, 0.0, -1.0, 0.0, 0.0, -1.0, 0.0, 0.0, 1.0, 0.0, 0.0, 1.0, 0.0, 0.0, 1.0, 0.0, 0.0, 1.0, 0.0, 0.0, 1.0, 0.0, 0.0, 1.0, 0.0, -1.0, 1.421e-06, 0.0, -1.0, 1.421e-06, 0.0, -1.0, 1.421e-06, 7.437e-06, 0.0, -1.0, 7.437e-06, 0.0, -1.0, 7.437e-06, 0.0, -1.0, 0.0, 0.0, -1.0, 0.0, 0.0, -1.0, 0.0, 0.0, -1.0, -0.6088, -0.7933, 0.0, -0.6088, -0.7933, 0.0, -0.5, -0.866, 0.0, 1.0, 0.0, 0.0, 1.0, 0.0, 0.0, 1.0, 0.0, 0.0, 0.0, 0.0, -1.0, 0.0, 0.0, -1.0, 0.0, 0.0, -1.0, 0.0001834, 1.0, -0.001539, 0.0001724, 1.0, -0.001444, 0.0002761, 1.0, -0.001235, -0.001501, -0.6418, -0.7669, -0.001501, -0.6418, -0.7669, -0.007466, -0.639, -0.7692, 0.0, -1.0, 0.0, 0.0, -1.0, 0.0, 0.0, -1.0, 0.0, 1.0, 0.0001845, 5.95e-06, 1.0, 0.0001845, 5.888e-06, 1.0, 0.0001845, 5.944e-06, 0.0, 0.0, 1.0, 0.0, 0.0, 1.0, 0.0, 0.0, 1.0, -5.768e-05, 0.0, -1.0, -5.768e-05, 0.0, -1.0, -5.768e-05, 0.0, -1.0, 6.116e-07, 1.246e-07, -1.0, 6.116e-07, 1.246e-07, -1.0, 6.116e-07, 1.246e-07, -1.0, 0.0, 0.0, -1.0, 0.0, 0.0, -1.0, 0.0, 0.0, -1.0, 0.0, 0.0, -1.0, 0.0, 0.0, -1.0, 0.0, 0.0, -1.0, 0.0, 0.0, -1.0, 0.0, 0.0, -1.0, 0.0, 0.0, -1.0, -1.0, -3.388e-05, 5.649e-07, -1.0, -3.388e-05, 5.649e-07, -1.0, -3.388e-05, 5.649e-07, 0.2588, -0.9659, 0.0, 0.2588, -0.9659, 0.0, 0.1305, -0.9914, 0.0, -0.866, -0.5001, 0.0, -0.9239, -0.3827, 0.0, -0.9239, -0.3827, 0.0, 0.0, -1.202e-07, -1.0, 0.0, -1.202e-07, -1.0, 0.0, -1.202e-07, -1.0, 0.0, -1.0, 1.303e-07, 0.0, -1.0, 1.303e-07, 0.0, -1.0, 1.303e-07, 0.0, -1.0, 0.0, 0.0, -1.0, 0.0, 0.0, -1.0, 0.0, 1.305e-05, 6.492e-05, 1.0, 1.305e-05, 6.492e-05, 1.0, 1.305e-05, 6.492e-05, 1.0, -0.9915, -0.1302, -5.902e-06, -1.0, -2.59e-05, -1.381e-07, -1.0, -2.59e-05, 1.991e-07, 0.0, 1.0, 0.0, 0.0, 1.0, 0.0, 0.0, 1.0, 0.0, 1.0, 0.0, 0.0, 1.0, 0.0, 0.0, 1.0, 0.0, 0.0, 0.0, 0.0, -1.0, 0.0, 0.0, -1.0, 0.0, 0.0, -1.0, -1.737e-05, 0.0, -1.0, -1.737e-05, 0.0, -1.0, -1.737e-05, 0.0, -1.0, -5.77e-05, 0.0, -1.0, -5.77e-05, 0.0, -1.0, -5.77e-05, 0.0, -1.0, -1.0, 0.0, 0.0, -1.0, 0.0, 0.0, -1.0, 0.0, 0.0, -1.0, 0.0, 0.0, -1.0, 0.0, 0.0, -1.0, 0.0, 0.0, 0.0, 0.0, -1.0, 0.0, 0.0, -1.0, 0.0, 0.0, -1.0, 0.0, 1.0, 0.0, 0.0, 1.0, 0.0, 0.0, 1.0, 0.0, 0.0, 0.0, -1.0, 0.0, 0.0, -1.0, 0.0, 0.0, -1.0, -0.05853, 0.9983, 0.0006094, -0.05853, 0.9983, 0.0006094, -0.05853, 0.9983, 0.0006094, -1.0, 0.0, 0.0, -1.0, 0.0, 0.0, -1.0, 0.0, 0.0, 0.0, 1.0, 0.0, 0.0, 1.0, 0.0, 0.0, 1.0, 0.0, 0.0, 0.0, -1.0, 0.0, 0.0, -1.0, 0.0, 0.0, -1.0, 0.0, 0.0, -1.0, 0.0, 0.0, -1.0, 0.0, 0.0, -1.0, 0.0, 0.0, -1.0, 0.0, 0.0, -1.0, 0.0, 0.0, -1.0, -1.0, 0.0, 9.499e-07, -1.0, 0.0, 9.499e-07, -1.0, 0.0, 9.499e-07, 0.0, 0.0, -1.0, 0.0, 0.0, -1.0, 0.0, 0.0, -1.0, -1.0, 0.0, 0.0, -1.0, 0.0, 0.0, -1.0, 0.0, 0.0, 0.0, 0.0, -1.0, 0.0, 0.0, -1.0, 0.0, 0.0, -1.0, -3.259e-07, 4.889e-09, 1.0, -3.259e-07, 4.889e-09, 1.0, -3.259e-07, 4.889e-09, 1.0, 0.0, 0.0, -1.0, 0.0, 0.0, -1.0, 0.0, 0.0, -1.0, 0.0, -1.0, 0.0, 0.0, -1.0, 0.0, 0.0, -1.0, 0.0, 0.0, 1.0, 0.0, 0.0, 1.0, 0.0, 0.0, 1.0, 0.0, 0.2588, -0.9659, 0.0, 0.3826, -0.9239, 0.0, 0.3826, -0.9239, 0.0, 0.9659, -0.2588, 0.0, 0.9239, -0.3826, 0.0, 0.9239, -0.3826, 0.0, 0.0, 0.0, -1.0, 0.0, 0.0, -1.0, 0.0, 0.0, -1.0, 0.0, -1.0, 0.0, 0.0, -1.0, 0.0, 0.0, -1.0, 0.0, 0.0, 0.0, -1.0, 0.0, 0.0, -1.0, 0.0, 0.0, -1.0, -0.001511, -0.6418, -0.7669, -0.007476, -0.639, -0.7692, -0.007476, -0.639, -0.7692, -1.114e-07, 8.826e-08, -1.0, -1.114e-07, 8.826e-08, -1.0, -1.114e-07, 8.826e-08, -1.0, 0.0, 0.0, -1.0, 0.0, 0.0, -1.0, 0.0, 0.0, -1.0, 8.594e-05, 0.0, -1.0, 8.594e-05, 0.0, -1.0, 8.594e-05, 0.0, -1.0, 0.0, 0.0, -1.0, 0.0, 0.0, -1.0, 0.0, 0.0, -1.0, -0.006769, 1.0, -0.0005761, -0.03181, 0.9995, -0.003045, -0.03181, 0.9995, -0.003045, 0.0, 1.0, 0.0, 0.0, 1.0, 0.0, 0.0, 1.0, 0.0, 1.0, 0.0, 0.0, 1.0, 0.0, 0.0, 1.0, 0.0, 0.0, -3.967e-05, 9.69e-07, -1.0, -3.967e-05, 9.69e-07, -1.0, -3.967e-05, 9.69e-07, -1.0, -0.7934, -0.6088, 0.0, -0.866, -0.5001, 0.0, -0.866, -0.5001, 0.0, 0.0, -3.701e-07, -1.0, 0.0, -3.701e-07, -1.0, 0.0, -3.701e-07, -1.0, -1.0, 0.0, 0.0, -1.0, 0.0, 0.0, -1.0, 0.0, 0.0, 0.0, -1.0, 0.0, 0.0, -1.0, 0.0, 0.0, -1.0, 0.0, -0.01325, -0.9999, 0.0001416, -0.01403, -0.9999, -0.0002238, -0.01403, -0.9999, -0.0002238, 0.0, 1.0, 0.0, 0.0, 1.0, 0.0, 0.0, 1.0, 0.0, 0.0, 1.337e-07, -1.0, 0.0, 1.337e-07, -1.0, 0.0, 1.337e-07, -1.0, 0.0, 0.0, -1.0, 0.0, 0.0, -1.0, 0.0, 0.0, -1.0, -1.069e-05, -6.578e-07, -1.0, -1.069e-05, -6.578e-07, -1.0, -1.069e-05, -6.578e-07, -1.0, 1.0, -2.727e-05, 1.001e-07, 0.9915, -0.1302, -4.868e-06, 0.9915, -0.1302, 6.084e-06, -1.0, 0.0, 0.0, -1.0, 0.0, 0.0, -1.0, 0.0, 0.0, 0.0, -1.0, 0.0, 0.0, -1.0, 0.0, 0.0, -1.0, 0.0, 0.0, 0.0, -1.0, 0.0, 0.0, -1.0, 0.0, 0.0, -1.0, 0.0, 1.0, 0.0, 0.0, 1.0, 0.0, 0.0, 1.0, 0.0, -0.9999, 0.015, 0.0, -0.9999, 0.015, 0.0, -0.9999, 0.015, 0.0, 0.6088, -0.7933, 0.0, 0.7071, -0.7071, 0.0, 0.7071, -0.7071, 0.0, 4.521e-21, -2.813e-14, 1.0, 4.521e-21, -2.813e-14, 1.0, 4.521e-21, -2.813e-14, 1.0, 0.0, -1.0, 0.0, 0.0, -1.0, 0.0, 0.0, -1.0, 0.0, 0.0, 0.0, -1.0, 0.0, 0.0, -1.0, 0.0, 0.0, -1.0, 0.0, 0.0, -1.0, 0.0, 0.0, -1.0, 0.0, 0.0, -1.0, 0.0, 0.0, -1.0, 0.0, 0.0, -1.0, 0.0, 0.0, -1.0, -1.0, -3.126e-06, 0.0, -1.0, -3.126e-06, 0.0, -1.0, -3.126e-06, 0.0, -1.0, 0.0, 0.0, -1.0, 0.0, 0.0, -1.0, 0.0, 0.0, 0.0, 1.0, 0.0, 0.0, 1.0, 0.0, 0.0, 1.0, 0.0, 0.866, -0.5, 0.0, 0.9239, -0.3826, 0.0, 0.9239, -0.3826, 0.0, 0.0, 0.0, 1.0, 0.0, 0.0, 1.0, 0.0, 0.0, 1.0, 0.0, 0.0, 1.0, 0.0, 0.0, 1.0, 0.0, 0.0, 1.0, -0.0009353, 1.0, -0.003671, 0.002123, -0.9999, 0.009805, 0.00208, -0.9999, 0.009826, 0.0, -1.0, 0.0, 0.0, -1.0, 0.0, 0.0, -1.0, 0.0, 0.0, -1.384e-06, -1.0, 0.0, -1.384e-06, -1.0, 0.0, -1.384e-06, -1.0, 0.0, 1.0, 0.0, 0.0, 1.0, 0.0, 0.0, 1.0, 0.0, -0.01308, -0.9999, 0.0002237, -0.01308, -0.9999, 0.0002237, -0.0136, -0.9999, -1.988e-05, 3.631e-23, -1.534e-21, 1.0, 3.631e-23, -1.534e-21, 1.0, 3.631e-23, -1.534e-21, 1.0, -1.341e-07, 9.833e-07, 1.0, -1.341e-07, 9.833e-07, 1.0, -1.341e-07, 9.833e-07, 1.0, -0.0653, -0.9979, 0.0, -2.981e-05, -1.0, 0.0, 0.06528, -0.9979, 0.0, -1.0, 0.003995, 0.0, -1.0, 0.003995, 0.0, -1.0, 0.003995, 0.0, 4.371e-08, -1.0, 9.61e-05, 4.371e-08, 1.0, -9.593e-05, 4.371e-08, 1.0, -2.598e-07, 0.9659, -0.2588, 0.0, 0.9239, -0.3826, 0.0, 0.9659, -0.2588, 0.0, -1.0, 0.0, 0.0, -1.0, 0.0, 0.0, -1.0, 0.0, 0.0, 4.848e-21, -3.038e-14, 1.0, 4.848e-21, -3.038e-14, 1.0, 4.848e-21, -3.038e-14, 1.0, 0.0, 1.0, 0.0, 0.0, 1.0, 0.0, 0.0, 1.0, 0.0, 0.0, 1.0, 0.0, 0.0, 1.0, 0.0, 0.0, 1.0, 0.0, 0.0, -1.0, 0.0, 0.0, -1.0, 0.0, 0.0, -1.0, 0.0, 0.0, -1.895e-07, 1.0, 0.0, -1.895e-07, 1.0, 0.0, -1.895e-07, 1.0, 0.0, -2.813e-14, 1.0, 0.0, -2.813e-14, 1.0, 0.0, -2.813e-14, 1.0, 0.0, -1.0, -2.323e-07, 0.0, -1.0, -2.323e-07, 0.0, -1.0, -2.323e-07, 0.0, 0.0, 1.0, 0.0, 0.0, 1.0, 0.0, 0.0, 1.0, -0.7934, -0.6088, 0.0, -0.866, -0.5001, 0.0, -0.7934, -0.6088, 0.0, 0.0, 1.0, 0.0, 0.0, 1.0, 0.0, 0.0, 1.0, 0.0, 0.0, 1.0, 0.0, 0.0, 1.0, 0.0, 0.0, 1.0, 0.0, 0.5, -0.866, 0.0, 0.3826, -0.9239, 0.0, 0.5, -0.866, 0.0, -1.513e-20, -1.931e-15, 1.0, -1.513e-20, -1.931e-15, 1.0, -1.513e-20, -1.931e-15, 1.0, 0.0, 1.0, 0.0, 0.0, 1.0, 0.0, 0.0, 1.0, 0.0, 5.768e-05, 0.0, -1.0, 5.768e-05, 0.0, -1.0, 5.768e-05, 0.0, -1.0, 0.0, -1.0, -2.073e-07, 0.0, -1.0, -2.073e-07, 0.0, -1.0, -2.073e-07, 6.85e-06, 1.1e-06, 1.0, 6.85e-06, 1.1e-06, 1.0, 6.85e-06, 1.1e-06, 1.0, 0.0, -1.0, 0.0, 0.0, -1.0, 0.0, 0.0, -1.0, 0.0, 0.6088, -0.7933, 0.0, 0.5, -0.866, 0.0, 0.5, -0.866, 0.0, 0.0, 0.0, 1.0, 0.0, 0.0, 1.0, 0.0, 0.0, 1.0, 0.0, 0.0, -1.0, 0.0, 0.0, -1.0, 0.0, 0.0, -1.0, -0.866, -0.5001, 0.0, -0.9239, -0.3827, 0.0, -0.866, -0.5001, 0.0, -0.9915, -0.1302, -8.829e-06, -1.0, -2.727e-05, 1.333e-07, -0.9915, -0.1302, 6.113e-06, -2.08e-06, 0.0, 1.0, -2.08e-06, 0.0, 1.0, -2.08e-06, 0.0, 1.0, 0.0, -1.0, 0.0, 0.0, -1.0, 0.0, 0.0, -1.0, 0.0, 0.0, 0.0, -1.0, 0.0, 0.0, -1.0, 0.0, 0.0, -1.0, 0.0, 0.0, -1.0, 0.0, 0.0, -1.0, 0.0, 0.0, -1.0, 1.0, 0.0, 0.0, 1.0, 0.0, 0.0, 1.0, 0.0, 0.0, -0.3826, -0.9239, 0.0, -0.2588, -0.9659, 0.0, -0.2588, -0.9659, 0.0, 0.0, 0.0, 1.0, 0.0, 0.0, 1.0, 0.0, 0.0, 1.0, 1.0, -5.198e-07, 0.0, 1.0, -5.198e-07, 0.0, 1.0, -5.198e-07, 0.0, 1.739e-05, 0.0, 1.0, 1.739e-05, 0.0, 1.0, 1.739e-05, 0.0, 1.0, 2.885e-05, 0.0, 1.0, 2.885e-05, 0.0, 1.0, 2.885e-05, 0.0, 1.0, 1.0, -5.679e-06, -7.117e-06, 1.0, -5.679e-06, -7.117e-06, 1.0, -5.679e-06, -7.117e-06, 0.0, 0.0, 1.0, 0.0, 0.0, 1.0, 0.0, 0.0, 1.0, 0.0001722, 0.0, 1.0, 0.0001722, 0.0, 1.0, 0.0001722, 0.0, 1.0, 1.324e-07, 1.064e-07, -1.0, 1.324e-07, 1.064e-07, -1.0, 1.324e-07, 1.064e-07, -1.0, -1.0, 0.003995, -1.737e-07, -1.0, 0.003995, -1.737e-07, -1.0, 0.003995, -1.737e-07, 0.0, 0.0, 1.0, 0.0, 0.0, 1.0, 0.0, 0.0, 1.0, 0.0, 0.0, 1.0, 0.0, 0.0, 1.0, 0.0, 0.0, 1.0, 0.0, 0.0, -1.0, 0.0, 0.0, -1.0, 0.0, 0.0, -1.0, -1.0, 0.0, -1.589e-06, -1.0, 0.0, -1.589e-06, -1.0, 0.0, -1.589e-06, 0.0, 1.0, 0.0, 0.0, 1.0, 0.0, 0.0, 1.0, 0.0, -1.0, 0.0, 0.0, -1.0, 0.0, 0.0, -1.0, 0.0, 0.0, -1.218e-06, 0.0, -1.0, -1.218e-06, 0.0, -1.0, -1.218e-06, 0.0, -1.0, 0.5, -0.866, 0.0, 0.3826, -0.9239, 0.0, 0.3826, -0.9239, 0.0, 1.827e-06, 0.0, 1.0, 1.827e-06, 0.0, 1.0, 1.827e-06, 0.0, 1.0, 4.61e-21, 9.63e-14, 1.0, 4.61e-21, 9.63e-14, 1.0, 4.61e-21, 9.63e-14, 1.0, -3.661e-06, 0.0, 1.0, -3.661e-06, 0.0, 1.0, -3.661e-06, 0.0, 1.0, 1.0, -2.599e-07, 0.0, 1.0, -2.599e-07, 0.0, 1.0, -2.599e-07, 0.0, -1.0, 0.003996, 0.0, -1.0, 0.003996, 0.0, -1.0, 0.003996, 0.0, 1.0, 0.0, 0.0, 1.0, 0.0, 0.0, 1.0, 0.0, 0.0, 0.0, -1.0, 0.0, 0.0, -1.0, 0.0, 0.0, -1.0, 0.0, 1.0, 0.0, 0.0, 1.0, 0.0, 0.0, 1.0, 0.0, 0.0, -1.0, 0.0, 0.0, -1.0, 0.0, 0.0, -1.0, 0.0, 0.0, 0.2588, -0.9659, 0.0, 0.1305, -0.9914, 0.0, 0.1305, -0.9914, 0.0, 1.0, -7.829e-07, 0.0, 1.0, -7.829e-07, 0.0, 1.0, -7.829e-07, 0.0, 1.0, 0.0, 0.0, 1.0, 0.0, 0.0, 1.0, 0.0, 0.0, -1.0, -1.2e-12, 0.0, -1.0, -1.2e-12, 0.0, -1.0, -1.2e-12, 0.0, -1.0, 0.0, 9.273e-09, -1.0, 0.0, 9.273e-09, -1.0, 0.0, 9.273e-09, -1.0, 0.0, 1.239e-13, -1.0, 0.0, 1.239e-13, -1.0, 0.0, 1.239e-13, 0.0, 0.0, -1.0, 0.0, 0.0, -1.0, 0.0, 0.0, -1.0, 1.0, 0.0, 0.0, 1.0, 0.0, 0.0, 1.0, 0.0, 0.0, 1.0, 0.0, -1.985e-06, 1.0, 0.0, -1.985e-06, 1.0, 0.0, -1.985e-06, 2.556e-06, -2.125e-07, -1.0, 2.556e-06, -2.125e-07, -1.0, 2.556e-06, -2.125e-07, -1.0, 0.0, -1.0, 2.948e-08, 0.0, -1.0, 2.948e-08, 0.0, -1.0, 2.948e-08, 6.147e-21, 9.63e-14, 1.0, 6.147e-21, 9.63e-14, 1.0, 6.147e-21, 9.63e-14, 1.0, 0.0, -1.0, 0.0, 0.0, -1.0, 0.0, 0.0, -1.0, 0.0, 0.0, 0.0, -1.0, 0.0, 0.0, -1.0, 0.0, 0.0, -1.0, 1.0, 0.0, 0.0, 1.0, 0.0, 0.0, 1.0, 0.0, 0.0, 0.0, -1.0, 0.0, 0.0, -1.0, 0.0, 0.0, -1.0, 0.0, 0.0, -1.0, 0.0, 0.0, -1.0, 0.0, 0.0, -1.0, 0.0, 0.0, 0.0, 1.0, 0.0, 0.0, 1.0, 0.0, 0.0, 1.0, 0.0, 1.0, 0.0, 0.0, 1.0, 0.0, 0.0, 1.0, 0.0, 0.0, 0.0, -1.0, 0.0, 0.0, -1.0, 0.0, 0.0, -1.0, 0.0, -1.0, -2.359e-07, 0.0, -1.0, -2.359e-07, 0.0, -1.0, -2.359e-07, 0.0, -1.0, -1.043e-06, 0.0, -1.0, -1.043e-06, 0.0, -1.0, -1.043e-06, -1.981e-06, -1.0, -2.396e-07, -1.981e-06, -1.0, -2.396e-07, -1.981e-06, -1.0, -2.396e-07, -1.0, 0.0, 0.0, -1.0, 0.0, 0.0, -1.0, 0.0, 0.0, 0.0, -1.0, -2.788e-07, 0.0, -1.0, -2.788e-07, 0.0, -1.0, -2.788e-07, 0.0, 0.0, -1.0, 0.0, 0.0, -1.0, 0.0, 0.0, -1.0, 1.0, 0.0, 0.0, 1.0, 0.0, 0.0, 1.0, 0.0, 0.0, 0.0, 0.0, -1.0, 0.0, 0.0, -1.0, 0.0, 0.0, -1.0, 0.0, -1.0, 0.0, 0.0, -1.0, 0.0, 0.0, -1.0, 0.0, 0.0, 0.0, -1.0, 0.0, 0.0, -1.0, 0.0, 0.0, -1.0, 1.196e-05, -1.0, 0.0, 0.06528, -0.9979, 0.0, 0.1305, -0.9914, 0.0, 0.7933, -0.6088, 0.0, 0.866, -0.5, 0.0, 0.7933, -0.6088, 0.0, 0.0, -1.0, 0.0, 0.0, -1.0, 0.0, 0.0, -1.0, 0.0, 0.0, -1.0, 0.0, 0.0, -1.0, 0.0, 0.0, -1.0, 0.0, -0.2588, -0.9659, 0.0, -0.1305, -0.9914, 0.0, -0.1305, -0.9914, 0.0, 0.0, 0.0, -1.0, 0.0, 0.0, -1.0, 0.0, 0.0, -1.0, 0.0, 0.0, -1.0, 0.0, 0.0, -1.0, 0.0, 0.0, -1.0, -2.873e-07, 0.0, -1.0, -2.873e-07, 0.0, -1.0, -2.873e-07, 0.0, -1.0, 0.0, -1.0, 0.0, 0.0, -1.0, 0.0, 0.0, -1.0, 0.0, -0.6088, -0.7933, 0.0, -0.7072, -0.707, 0.0, -0.6088, -0.7933, 0.0, 0.0, -1.0, -1.505e-06, 0.0, -1.0, -1.505e-06, 0.0, -1.0, -1.505e-06, 0.0, 0.0, -1.0, 0.0, 0.0, -1.0, 0.0, 0.0, -1.0, -0.0007572, 0.9998, -0.01742, -0.0007572, 0.9998, -0.01742, -0.0007572, 0.9998, -0.01742, 0.0, 0.0, -1.0, 0.0, 0.0, -1.0, 0.0, 0.0, -1.0, 0.0, 0.0, -1.0, 0.0, 0.0, -1.0, 0.0, 0.0, -1.0, 0.0, 0.0, -1.0, 0.0, 0.0, -1.0, 0.0, 0.0, -1.0, -1.0, 0.0, 0.0, -1.0, 0.0, 0.0, -1.0, 0.0, 0.0, 0.7071, -0.7071, 0.0, 0.7933, -0.6088, 0.0, 0.7071, -0.7071, 0.0, -4.371e-08, -1.0, -9.593e-05, -4.371e-08, 1.0, 9.206e-05, -4.371e-08, 1.0, 4.321e-07, 0.0, 0.0, -1.0, 0.0, 0.0, -1.0, 0.0, 0.0, -1.0, -1.0, 0.0, 0.0, -1.0, 0.0, 0.0, -1.0, 0.0, 0.0, 0.0, 1.0, 0.0, 0.0, 1.0, 0.0, 0.0, 1.0, 0.0, -5.746e-07, 0.0, -1.0, -5.746e-07, 0.0, -1.0, -5.746e-07, 0.0, -1.0, -1.305e-05, -9.689e-07, -1.0, -1.305e-05, -9.689e-07, -1.0, -1.305e-05, -9.689e-07, -1.0, 0.0, 3.46e-07, -1.0, 0.0, 3.46e-07, -1.0, 0.0, 3.46e-07, -1.0, 0.0, 2.131e-07, -1.0, 0.0, 2.131e-07, -1.0, 0.0, 2.131e-07, -1.0, 0.0, -1.0, 0.0, 0.0, -1.0, 0.0, 0.0, -1.0, 0.0, -0.5, -0.866, 0.0, -0.3826, -0.9239, 0.0, -0.3826, -0.9239, 0.0, 0.0, 0.0, -1.0, 0.0, 0.0, -1.0, 0.0, 0.0, -1.0, 1.0, 0.0, 0.0, 1.0, 0.0, 0.0, 1.0, 0.0, 0.0, 1.0, 0.0, 0.0, 1.0, 0.0, 0.0, 1.0, 0.0, 0.0, -0.001055, -1.0, 0.0007772, -0.0005133, -1.0, 4.503e-05, -0.0005134, -1.0, 4.496e-05, 1.0, -2.452e-05, 1.099e-07, 1.0, -2.452e-05, -1.374e-07, 0.9915, -0.1302, -4.418e-06, -0.01403, -0.9999, 0.0, -0.01403, -0.9999, 0.0, -0.01403, -0.9999, 0.0, 0.0, 0.0, -1.0, 0.0, 0.0, -1.0, 0.0, 0.0, -1.0, 1.0, 0.0, 0.0, 1.0, 0.0, 0.0, 1.0, 0.0, 0.0, -0.9914, -0.1305, 3.126e-06, -0.9659, -0.2588, 0.0, -0.9914, -0.1305, -3.141e-06, 0.0, 0.0, 1.0, 0.0, 0.0, 1.0, 0.0, 0.0, 1.0, -1.0, 0.0, -2.479e-13, -1.0, 0.0, -2.479e-13, -1.0, 0.0, -2.479e-13, 1.0, 0.0, -1.938e-06, 1.0, 0.0, -1.938e-06, 1.0, 0.0, -1.938e-06, 1.0, 0.0, 0.0, 1.0, 0.0, 0.0, 1.0, 0.0, 0.0, 1.787e-06, -1.65e-07, -1.0, 1.787e-06, -1.65e-07, -1.0, 1.787e-06, -1.65e-07, -1.0, 1.0, 0.0, 0.0, 1.0, 0.0, 0.0, 1.0, 0.0, 0.0, -2.391e-22, 0.0, 1.0, -2.391e-22, 0.0, 1.0, -2.391e-22, 0.0, 1.0, -4.822e-06, -8.977e-06, -1.0, -4.822e-06, -8.977e-06, -1.0, -4.822e-06, -8.977e-06, -1.0, 0.0, 1.0, 0.0, 0.0, 1.0, 0.0, 0.0, 1.0, 0.0, 0.9914, -0.1306, -3.126e-06, 0.9659, -0.2588, 0.0, 0.9914, -0.1305, 3.141e-06, 0.0, 1.0, 0.0, 0.0, 1.0, 0.0, 0.0, 1.0, 0.0, 1.0, 0.0, 0.0, 1.0, 0.0, 0.0, 1.0, 0.0, 0.0, -1.0, 0.003996, 6.971e-07, -1.0, 0.003996, 6.971e-07, -1.0, 0.003996, 6.971e-07, -1.0, 0.0, 0.0, -1.0, 0.0, 0.0, -1.0, 0.0, 0.0, 0.0, -3.038e-14, 1.0, 0.0, -3.038e-14, 1.0, 0.0, -3.038e-14, 1.0, -1.0, 0.0, 0.0, -1.0, 0.0, 0.0, -1.0, 0.0, 0.0, 0.0, -1.0, -9.892e-08, 0.0, -1.0, -9.892e-08, 0.0, -1.0, -9.892e-08, 0.0, 0.0, 1.0, 0.0, 0.0, 1.0, 0.0, 0.0, 1.0, -2.399e-07, 0.0, 1.0, -2.399e-07, 0.0, 1.0, -2.399e-07, 0.0, 1.0, 4.5e-23, -6.737e-22, 1.0, 4.5e-23, -6.737e-22, 1.0, 4.5e-23, -6.737e-22, 1.0, -1.0, 1.005e-06, -4.636e-09, -1.0, 1.005e-06, -4.636e-09, -1.0, 1.005e-06, -4.636e-09, 0.0, -1.924e-21, 1.0, 0.0, -1.924e-21, 1.0, 0.0, -1.924e-21, 1.0, 1.0, 0.0, -7.751e-08, 1.0, 0.0, -7.751e-08, 1.0, 0.0, -7.751e-08, 1.218e-06, 0.0, -1.0, 1.218e-06, 0.0, -1.0, 1.218e-06, 0.0, -1.0, -1.0, 0.0, 0.0, -1.0, 0.0, 0.0, -1.0, 0.0, 0.0, 0.0, 0.0, 1.0, 0.0, 0.0, 1.0, 0.0, 0.0, 1.0, -1.0, 0.0, 0.0, -1.0, 0.0, 0.0, -1.0, 0.0, 0.0, 0.0, 0.0, 1.0, 0.0, 0.0, 1.0, 0.0, 0.0, 1.0, 1.0, 0.0, 0.0, 1.0, 0.0, 0.0, 1.0, 0.0, 0.0, -7.747e-08, 0.0, -1.0, -7.747e-08, 0.0, -1.0, -7.747e-08, 0.0, -1.0, 0.0, -1.0, 0.0, 0.0, -1.0, 0.0, 0.0, -1.0, 0.0, 0.0, 0.0, 1.0, 0.0, 0.0, 1.0, 0.0, 0.0, 1.0, -0.1305, -0.9914, 0.0, -0.1305, -0.9914, 0.0, -2.981e-05, -1.0, 0.0, -2.91e-05, 0.0, 1.0, -2.91e-05, 0.0, 1.0, -2.91e-05, 0.0, 1.0, 1.0, 0.0, 0.0, 1.0, 0.0, 0.0, 1.0, 0.0, 0.0, 1.0, 0.0, 0.0, 1.0, 0.0, 0.0, 1.0, 0.0, 0.0, 0.0, -1.13e-22, 1.0, 0.0, -1.13e-22, 1.0, 0.0, -1.13e-22, 1.0, -1.0, 0.0, 0.0, -1.0, 0.0, 0.0, -1.0, 0.0, 0.0, 0.0, 0.0, -1.0, 0.0, 0.0, -1.0, 0.0, 0.0, -1.0, 0.0, -1.0, -2.439e-07, 0.0, -1.0, -2.439e-07, 0.0, -1.0, -2.439e-07, -1.0, 0.0, 0.0, -1.0, 0.0, 0.0, -1.0, 0.0, 0.0, -1.0, -1.483e-06, 0.0, -1.0, -1.483e-06, 0.0, -1.0, -1.483e-06, 0.0, 0.0, -8.941e-05, 1.0, 0.0, -8.941e-05, 1.0, 0.0, -8.941e-05, 1.0, -2.435e-06, 0.0, 1.0, -2.435e-06, 0.0, 1.0, -2.435e-06, 0.0, 1.0, 0.0, 0.0, 1.0, 0.0, 0.0, 1.0, 0.0, 0.0, 1.0, 0.0, 0.0, 1.0, 0.0, 0.0, 1.0, 0.0, 0.0, 1.0, 1.0, 0.0001427, 5.598e-06, 1.0, 0.0001427, 5.532e-06, 1.0, 0.0001427, 5.529e-06, 3.533e-05, 0.0, -1.0, 3.533e-05, 0.0, -1.0, 3.533e-05, 0.0, -1.0, 1.0, 1.168e-06, 0.0, 1.0, 1.168e-06, 0.0, 1.0, 1.168e-06, 0.0, 1.0, 0.0, 0.0, 1.0, 0.0, 0.0, 1.0, 0.0, 0.0, 0.0, -1.0, 0.0, 0.0, -1.0, 0.0, 0.0, -1.0, 0.0, -2.884e-05, 0.0, 1.0, -2.884e-05, 0.0, 1.0, -2.884e-05, 0.0, 1.0, 0.0, 0.0, -1.0, 0.0, 0.0, -1.0, 0.0, 0.0, -1.0, 0.0, 0.0, -1.0, 0.0, 0.0, -1.0, 0.0, 0.0, -1.0, 1.0, 0.0, -7.751e-08, 1.0, 0.0, -7.751e-08, 1.0, 0.0, -7.751e-08, 0.0, 0.0, 1.0, 0.0, 0.0, 1.0, 0.0, 0.0, 1.0, 0.0, 0.0, 1.0, 0.0, 0.0, 1.0, 0.0, 0.0, 1.0, -1.0, 0.0, 0.0, -1.0, 0.0, 0.0, -1.0, 0.0, 0.0, 0.2588, -0.9659, 0.0, 0.2588, -0.9659, 0.0, 0.3826, -0.9239, 0.0, -1.0, 0.0, 0.0, -1.0, 0.0, 0.0, -1.0, 0.0, 0.0, 0.0, 1.0, -1.75e-06, 0.0, 1.0, -1.75e-06, 0.0, 1.0, -1.75e-06, -0.6088, -0.7933, 0.0, -0.5, -0.866, 0.0, -0.5, -0.866, 0.0, 0.0, 0.0, -1.0, 0.0, 0.0, -1.0, 0.0, 0.0, -1.0, -2.794e-07, -1.561e-07, 1.0, -2.794e-07, -1.561e-07, 1.0, -2.794e-07, -1.561e-07, 1.0, 0.0, -1.0, 5.965e-06, 0.0, -1.0, 5.965e-06, 0.0, -1.0, 5.965e-06, 0.0, -1.0, 0.0, 0.0, -1.0, 0.0, 0.0, -1.0, 0.0, 0.0, 0.7245, -0.6893, 0.0, 0.7245, -0.6893, 0.0, 0.7245, -0.6893, 1.0, 0.0, 0.0, 1.0, 0.0, 0.0, 1.0, 0.0, 0.0, -1.0, 0.0, 0.0, -1.0, 0.0, 0.0, -1.0, 0.0, 0.0, 1.676e-06, -1.0, -2.027e-07, 1.676e-06, -1.0, -2.027e-07, 1.676e-06, -1.0, -2.027e-07, 0.0, 0.0, -1.0, 0.0, 0.0, -1.0, 0.0, 0.0, -1.0, 0.0, 0.0, -1.0, 0.0, 0.0, -1.0, 0.0, 0.0, -1.0, 0.0, -1.0, 0.0, 0.0, -1.0, 0.0, 0.0, -1.0, 0.0, 2.474e-06, 2.055e-06, -1.0, 2.474e-06, 2.055e-06, -1.0, 2.474e-06, 2.055e-06, -1.0, -1.0, 0.0, 0.0, -1.0, 0.0, 0.0, -1.0, 0.0, 0.0, 0.0, 1.0, 0.0, 0.0, 1.0, 0.0, 0.0, 1.0, 0.0, 0.0, 0.0, -1.0, 0.0, 0.0, -1.0, 0.0, 0.0, -1.0, 1.0, 0.0, 0.0, 1.0, 0.0, 0.0, 1.0, 0.0, 0.0, 0.7071, -0.7071, 0.0, 0.7933, -0.6088, 0.0, 0.7933, -0.6088, 0.0, 4.643e-21, 9.63e-14, 1.0, 4.643e-21, 9.63e-14, 1.0, 4.643e-21, 9.63e-14, 1.0, 0.0, 1.0, 0.0, 0.0, 1.0, 0.0, 0.0, 1.0, 0.0, 0.0, 1.0, 0.0, 0.0, 1.0, 0.0, 0.0, 1.0, 0.0, 0.0, 2.131e-07, -1.0, 0.0, 2.131e-07, -1.0, 0.0, 2.131e-07, -1.0, -2.389e-07, 2.571e-07, -1.0, -2.389e-07, 2.571e-07, -1.0, -2.389e-07, 2.571e-07, -1.0, 0.0, -1.0, 0.0, 0.0, -1.0, 0.0, 0.0, -1.0, 0.0, -1.0, 0.0, 0.0, -1.0, 0.0, 0.0, -1.0, 0.0, 0.0, 0.0, 0.0, -1.0, 0.0, 0.0, -1.0, 0.0, 0.0, -1.0, 0.0, 1.0, 0.0, 0.0, 1.0, 0.0, 0.0, 1.0, 0.0, -0.7934, -0.6088, 0.0, -0.7072, -0.707, 0.0, -0.7934, -0.6088, 0.0, 1.0, 0.0, 0.0, 1.0, 0.0, 0.0, 1.0, 0.0, 0.0, 0.0, 2.131e-07, -1.0, 0.0, 2.131e-07, -1.0, 0.0, 2.131e-07, -1.0, 7.764e-22, 9.63e-14, 1.0, 7.764e-22, 9.63e-14, 1.0, 7.764e-22, 9.63e-14, 1.0, -0.006754, 1.0, -0.0005768, -0.006754, 1.0, -0.0005768, -0.0318, 0.9995, -0.003042, 0.9914, -0.1306, -3.126e-06, 0.9659, -0.2588, 0.0, 0.9659, -0.2588, 0.0, 6.964e-15, -4.424e-16, 1.0, 6.964e-15, -4.424e-16, 1.0, 6.964e-15, -4.424e-16, 1.0, -1.0, 0.003995, 2.025e-06, -1.0, 0.003995, 2.025e-06, -1.0, 0.003995, 2.025e-06, 0.0, 0.0, -1.0, 0.0, 0.0, -1.0, 0.0, 0.0, -1.0, -1.0, -4.158e-06, 0.0, -1.0, -4.158e-06, 0.0, -1.0, -4.158e-06, 0.0, 1.0, 0.0, -1.938e-06, 1.0, 0.0, -1.938e-06, 1.0, 0.0, -1.938e-06, 0.0, -7.223e-22, 1.0, 0.0, -7.223e-22, 1.0, 0.0, -7.223e-22, 1.0, -0.9659, -0.2588, 0.0, -0.9659, -0.2588, 0.0, -0.9239, -0.3827, 0.0, 1.196e-05, -1.0, 0.0, 0.1305, -0.9914, 0.0, 0.1305, -0.9914, 0.0, 0.0, 0.0, -1.0, 0.0, 0.0, -1.0, 0.0, 0.0, -1.0, -1.0, 0.0, 0.0, -1.0, 0.0, 0.0, -1.0, 0.0, 0.0, 0.0, 0.0, -1.0, 0.0, 0.0, -1.0, 0.0, 0.0, -1.0, 2.91e-05, 0.0, -1.0, 2.91e-05, 0.0, -1.0, 2.91e-05, 0.0, -1.0, -8.609e-05, 0.0, -1.0, -8.609e-05, 0.0, -1.0, -8.609e-05, 0.0, -1.0])] * 3)])
me_cube = bpy.data.meshes.new('Cube')
me_cube.from_pydata([], [], [])
me_cube.update()

# ---- objects
ob_geometry = bpy.data.objects.new('Geometry', me_id2)
ob_pointcloud = bpy.data.objects.new('PointCloud', me_cube)
_N = ng_geometry_nodes.nodes; _L = ng_geometry_nodes.links
n0 = _N.new('NodeGroupOutput'); n0.name = 'Group Output'; n0.location = (1027, -90)
n1 = _N.new('GeometryNodeObjectInfo'); n1.name = 'Object Info'; n1.location = (-3855, 318)
n1.inputs[0].default_value = ob_geometry
n2 = _N.new('GeometryNodeDistributePointsOnFaces'); n2.name = 'Distribute Points on Faces'; n2.location = (-1832, 11)
n2.distribute_method = 'POISSON'
n2.inputs[3].default_value = 1e+04
n2.inputs[4].default_value = 3.8
n3 = _N.new('GeometryNodeCurveToPoints'); n3.name = 'Curve to Points'; n3.location = (-2070, 414)
n3.inputs[1].default_value = 50
n4 = _N.new('GeometryNodeStoreNamedAttribute'); n4.name = 'Store Named Attribute'; n4.location = (-1619, 567)
n4.data_type = 'BOOLEAN'
n4.inputs[2].default_value = 'pinned'
n4.inputs[3].default_value = True
n5 = _N.new('GeometryNodeRepeatInput'); n5.name = 'Repeat Input'; n5.location = (-152, -48)
n5.inputs[0].default_value = 150
n6 = _N.new('GeometryNodeRepeatOutput'); n6.name = 'Repeat Output'; n6.location = (562, -96)
n7 = _N.new('GeometryNodeSetPosition'); n7.name = 'Set Position'; n7.location = (71, -90)
n8 = _N.new('GeometryNodeInputNamedAttribute'); n8.name = 'Named Attribute'; n8.location = (-634, 491)
n8.data_type = 'BOOLEAN'
n8.inputs[0].default_value = 'pinned'
n9 = _N.new('FunctionNodeBooleanMath'); n9.name = 'Boolean Math'; n9.location = (-440, 356)
n9.operation = 'NOT'
n10 = _N.new('GeometryNodeIndexOfNearest'); n10.name = 'Index of Nearest'; n10.location = (-755, -622)
n11 = _N.new('GeometryNodeFieldAtIndex'); n11.name = 'Evaluate at Index'; n11.location = (-490, -619)
n11.data_type = 'FLOAT_VECTOR'
n12 = _N.new('GeometryNodeInputPosition'); n12.name = 'Position'; n12.location = (-904, -389)
n13 = _N.new('ShaderNodeVectorMath'); n13.name = 'Vector Math'; n13.location = (-487, -358)
n13.operation = 'SUBTRACT'
n14 = _N.new('ShaderNodeVectorMath'); n14.name = 'Vector Math.001'; n14.location = (-292, -363)
n14.operation = 'SCALE'
n14.inputs[3].default_value = 0.1
n15 = _N.new('GeometryNodeSetPosition'); n15.name = 'Set Position.001'; n15.location = (382, -75)
n16 = _N.new('GeometryNodeSampleNearestSurface'); n16.name = 'Sample Nearest Surface'; n16.location = (170, -339)
n16.data_type = 'FLOAT_VECTOR'
n17 = _N.new('GeometryNodeInputPosition'); n17.name = 'Position.001'; n17.location = (-55, -446)
n18 = _N.new('GeometryNodeMeshToCurve'); n18.name = 'Mesh to Curve'; n18.location = (-2312, 324)
n19 = _N.new('GeometryNodePointsToVertices'); n19.name = 'Points to Vertices'; n19.location = (-1352, 147)
n20 = _N.new('GeometryNodeJoinGeometry'); n20.name = 'Join Geometry'; n20.location = (-1128, 336)
n21 = _N.new('ShaderNodeValue'); n21.name = 'Value'; n21.location = (-2532, -173)
n21.outputs[0].default_value = 1.0
n22 = _N.new('GeometryNodePointsToVertices'); n22.name = 'Points to Vertices.001'; n22.location = (-1799, 432)
n23 = _N.new('GeometryNodeMergeByDistance'); n23.name = 'Merge by Distance'; n23.location = (-748, 204)
n24 = _N.new('GeometryNodeScaleElements'); n24.name = 'Scale Elements'; n24.location = (-3033, 283)
n24.domain = 'EDGE'
n5.pair_with_output(n6)
_L.new(n15.outputs[0], n6.inputs[0])
_L.new(n5.outputs[1], n7.inputs[0])
_L.new(n8.outputs[0], n9.inputs[0])
_L.new(n10.outputs[0], n11.inputs[1])
_L.new(n13.outputs[0], n14.inputs[0])
_L.new(n11.outputs[0], n13.inputs[1])
_L.new(n12.outputs[0], n10.inputs[0])
_L.new(n12.outputs[0], n11.inputs[0])
_L.new(n12.outputs[0], n13.inputs[0])
_L.new(n9.outputs[0], n7.inputs[1])
_L.new(n14.outputs[0], n7.inputs[3])
_L.new(n7.outputs[0], n15.inputs[0])
_L.new(n17.outputs[0], n16.inputs[3])
_L.new(n17.outputs[0], n16.inputs[1])
_L.new(n16.outputs[0], n15.inputs[2])
_L.new(n9.outputs[0], n15.inputs[1])
_L.new(n4.outputs[0], n20.inputs[0])
_L.new(n18.outputs[0], n3.inputs[0])
_L.new(n23.outputs[0], n5.inputs[1])
_L.new(n2.outputs[0], n19.inputs[0])
_L.new(n22.outputs[0], n4.inputs[0])
_L.new(n3.outputs[0], n22.inputs[0])
_L.new(n20.outputs[0], n23.inputs[0])
_L.new(n19.outputs[0], n20.inputs[0])
_L.new(n21.outputs[0], n3.inputs[2])
_L.new(n1.outputs[1], n24.inputs[3])
_L.new(n24.outputs[0], n18.inputs[0])
_L.new(n6.outputs[0], n0.inputs[0])
_L.new(n1.outputs[4], n24.inputs[0])
_L.new(n1.outputs[3], n24.inputs[2])
_L.new(n24.outputs[0], n16.inputs[0])
_L.new(n21.outputs[0], n2.inputs[2])
_L.new(n24.outputs[0], n2.inputs[0])
n0.is_active_output = True

# ---- transforms, parenting, visibility, modifiers, constraints
ob_geometry.location = (0.0, 0.0, 0.0)
ob_geometry.scale = (0.0254, 0.0254, 0.0254)
ob_pointcloud.location = (0.0, 0.0, 0.0)
_m = ob_pointcloud.modifiers.new('GeometryNodes', 'NODES')
_m.node_group = ng_geometry_nodes

# ---- collection membership
col_collection.objects.link(ob_geometry)
col_collection.objects.link(ob_pointcloud)

# ---- scene / render settings (as saved in the file)
scene.frame_start = 1; scene.frame_end = 250; scene.frame_set(1)
scene.render.engine = 'BLENDER_EEVEE_NEXT'
bpy.context.view_layer.update()

# ---- added for rendering (the .blend has no active camera and no usable light): camera, sun
cam_auto = bpy.data.cameras.new('AutoCamera')
cam_auto.lens = 50.0
cam_auto.sensor_width = 36.0
cam_auto.clip_end = 1000.0
ob_auto_camera = bpy.data.objects.new('AutoCamera', cam_auto)
scene.collection.objects.link(ob_auto_camera)
ob_auto_camera.location = (10.2441, -12.1813, 9.63194)
ob_auto_camera.rotation_euler = (1.09748, -7.21219e-08, 0.694738)
scene.camera = ob_auto_camera
light_auto_sun = bpy.data.lights.new('AutoSun', 'SUN')
light_auto_sun.energy = 3.0
light_auto_sun.angle = 0.0523599
ob_auto_sun = bpy.data.objects.new('AutoSun', light_auto_sun)
scene.collection.objects.link(ob_auto_sun)
ob_auto_sun.rotation_euler = (0.872665, 0.174533, 0.523599)
bpy.context.view_layer.update()
